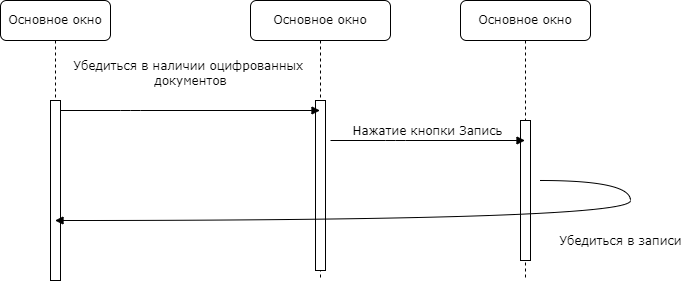

The diagram above was exported from draw.io. Its source (the exported page's mxGraphModel, read from the mxfile embedded in the PNG):
<mxGraphModel dx="1178" dy="790" grid="1" gridSize="10" guides="1" tooltips="1" connect="1" arrows="1" fold="1" page="1" pageScale="1" pageWidth="1100" pageHeight="850" background="none" math="0" shadow="0">
  <root>
    <mxCell id="0" />
    <mxCell id="1" parent="0" />
    <mxCell id="541sYdxtEV6wNQ4HNWiL-1" value="Основное окно" style="shape=umlLifeline;perimeter=lifelinePerimeter;whiteSpace=wrap;html=1;container=1;collapsible=0;recursiveResize=0;outlineConnect=0;rounded=1;shadow=0;comic=0;labelBackgroundColor=none;strokeWidth=1;fontFamily=Verdana;fontSize=12;align=center;" vertex="1" parent="1">
      <mxGeometry x="380" y="120" width="140" height="280" as="geometry" />
    </mxCell>
    <mxCell id="541sYdxtEV6wNQ4HNWiL-2" value="" style="html=1;points=[];perimeter=orthogonalPerimeter;rounded=0;shadow=0;comic=0;labelBackgroundColor=none;strokeWidth=1;fontFamily=Verdana;fontSize=12;align=center;" vertex="1" parent="541sYdxtEV6wNQ4HNWiL-1">
      <mxGeometry x="65" y="100" width="10" height="170" as="geometry" />
    </mxCell>
    <mxCell id="541sYdxtEV6wNQ4HNWiL-3" value="Основное окно" style="shape=umlLifeline;perimeter=lifelinePerimeter;whiteSpace=wrap;html=1;container=1;collapsible=0;recursiveResize=0;outlineConnect=0;rounded=1;shadow=0;comic=0;labelBackgroundColor=none;strokeWidth=1;fontFamily=Verdana;fontSize=12;align=center;" vertex="1" parent="1">
      <mxGeometry x="590" y="120" width="130" height="280" as="geometry" />
    </mxCell>
    <mxCell id="541sYdxtEV6wNQ4HNWiL-4" value="" style="html=1;points=[];perimeter=orthogonalPerimeter;rounded=0;shadow=0;comic=0;labelBackgroundColor=none;strokeWidth=1;fontFamily=Verdana;fontSize=12;align=center;" vertex="1" parent="541sYdxtEV6wNQ4HNWiL-3">
      <mxGeometry x="60" y="120" width="10" height="140" as="geometry" />
    </mxCell>
    <mxCell id="541sYdxtEV6wNQ4HNWiL-5" value="Основное окно " style="shape=umlLifeline;perimeter=lifelinePerimeter;whiteSpace=wrap;html=1;container=1;collapsible=0;recursiveResize=0;outlineConnect=0;rounded=1;shadow=0;comic=0;labelBackgroundColor=none;strokeWidth=1;fontFamily=Verdana;fontSize=12;align=center;" vertex="1" parent="1">
      <mxGeometry x="130" y="120" width="110" height="280" as="geometry" />
    </mxCell>
    <mxCell id="541sYdxtEV6wNQ4HNWiL-6" value="" style="html=1;points=[];perimeter=orthogonalPerimeter;rounded=0;shadow=0;comic=0;labelBackgroundColor=none;strokeWidth=1;fontFamily=Verdana;fontSize=12;align=center;" vertex="1" parent="541sYdxtEV6wNQ4HNWiL-5">
      <mxGeometry x="50" y="100" width="10" height="180" as="geometry" />
    </mxCell>
    <mxCell id="541sYdxtEV6wNQ4HNWiL-7" value="Убедиться в наличии оцифрованных&amp;nbsp;&lt;br&gt;документов" style="html=1;verticalAlign=bottom;endArrow=block;labelBackgroundColor=none;fontFamily=Verdana;fontSize=12;edgeStyle=elbowEdgeStyle;elbow=vertical;" edge="1" parent="1" target="541sYdxtEV6wNQ4HNWiL-1">
      <mxGeometry x="0.0019" y="20" relative="1" as="geometry">
        <mxPoint x="190" y="230" as="sourcePoint" />
        <mxPoint x="325" y="230" as="targetPoint" />
        <Array as="points">
          <mxPoint x="260" y="230" />
        </Array>
        <mxPoint as="offset" />
      </mxGeometry>
    </mxCell>
    <mxCell id="541sYdxtEV6wNQ4HNWiL-8" value="Нажатие кнопки Запись" style="html=1;verticalAlign=bottom;endArrow=block;labelBackgroundColor=none;fontFamily=Verdana;fontSize=12;edgeStyle=elbowEdgeStyle;elbow=vertical;" edge="1" parent="1" target="541sYdxtEV6wNQ4HNWiL-3">
      <mxGeometry relative="1" as="geometry">
        <mxPoint x="460" y="260" as="sourcePoint" />
        <Array as="points" />
        <mxPoint x="625" y="259.5" as="targetPoint" />
      </mxGeometry>
    </mxCell>
    <mxCell id="541sYdxtEV6wNQ4HNWiL-9" value="&lt;div&gt;Убедиться в записи&lt;/div&gt;" style="html=1;verticalAlign=bottom;endArrow=block;labelBackgroundColor=none;fontFamily=Verdana;fontSize=12;elbow=vertical;edgeStyle=orthogonalEdgeStyle;curved=1;" edge="1" parent="1" target="541sYdxtEV6wNQ4HNWiL-5">
      <mxGeometry x="-0.6031" y="30" relative="1" as="geometry">
        <mxPoint x="670" y="300" as="sourcePoint" />
        <mxPoint x="1000" y="360" as="targetPoint" />
        <Array as="points">
          <mxPoint x="760" y="300" />
          <mxPoint x="760" y="340" />
        </Array>
        <mxPoint as="offset" />
      </mxGeometry>
    </mxCell>
  </root>
</mxGraphModel>